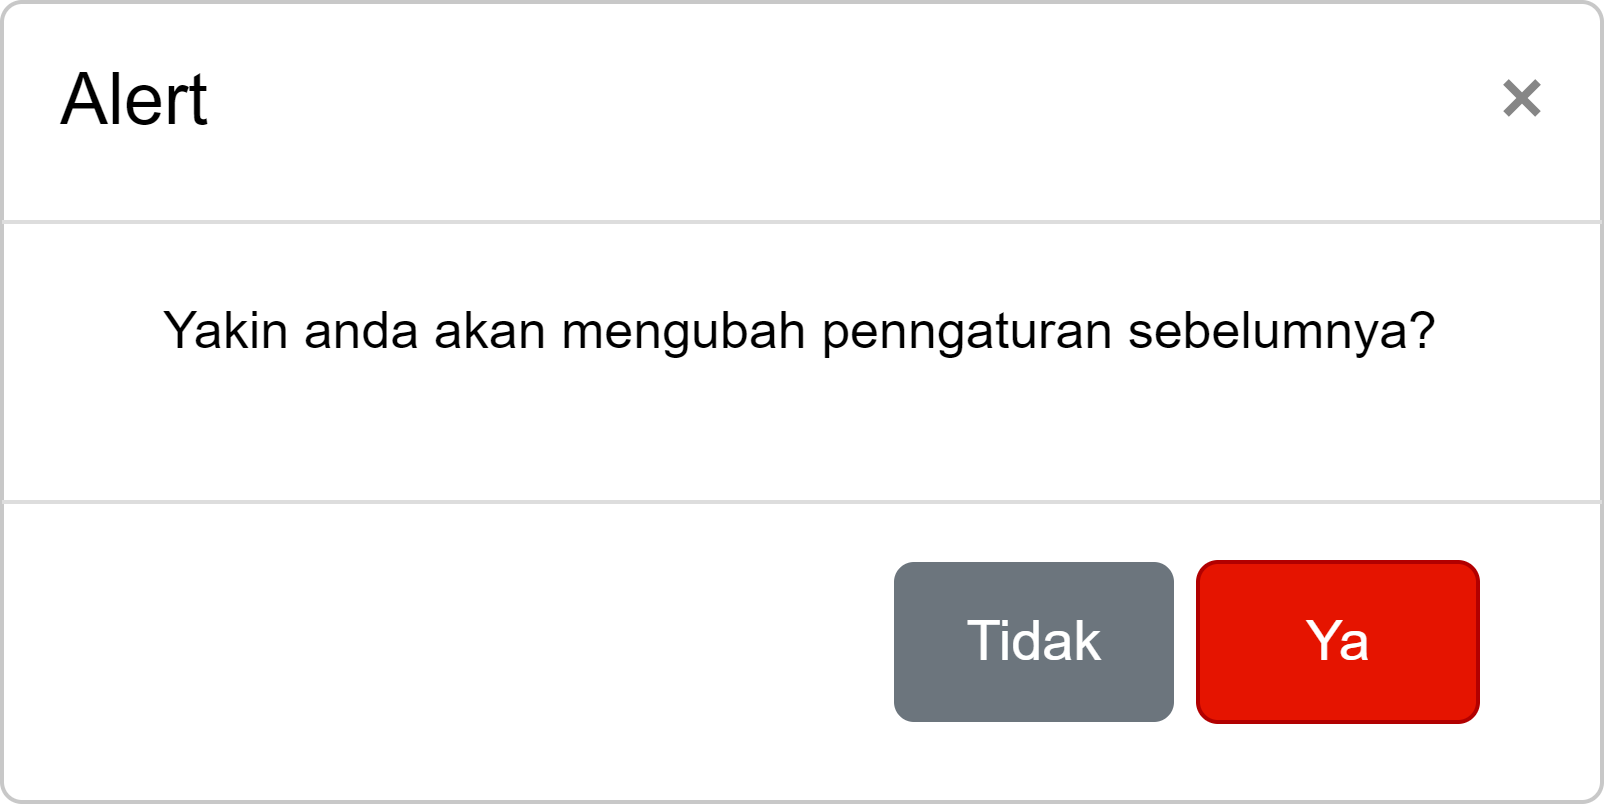

The diagram above was exported from draw.io. Its source (the exported page's mxGraphModel, read from the mxfile embedded in the PNG):
<mxGraphModel dx="6340" dy="6304" grid="1" gridSize="10" guides="1" tooltips="1" connect="1" arrows="1" fold="1" page="1" pageScale="1" pageWidth="850" pageHeight="1100" math="0" shadow="0">
  <root>
    <mxCell id="0" />
    <mxCell id="1" parent="0" />
    <mxCell id="2" value="Alert" style="html=1;shadow=0;dashed=0;shape=mxgraph.bootstrap.rrect;rSize=5;html=1;strokeColor=#C8C8C8;fillColor=#ffffff;whiteSpace=wrap;verticalAlign=top;align=left;fontSize=18;spacing=15;spacingTop=-5;rounded=0;sketch=0;fontColor=#000000;" vertex="1" parent="1">
      <mxGeometry x="-4810" y="-4960" width="400" height="200" as="geometry" />
    </mxCell>
    <mxCell id="3" value="" style="shape=line;strokeColor=#dddddd;resizeWidth=1;rounded=0;sketch=0;fontColor=#000000;fillColor=#FFE45E;" vertex="1" parent="2">
      <mxGeometry width="400" height="10" relative="1" as="geometry">
        <mxPoint y="50" as="offset" />
      </mxGeometry>
    </mxCell>
    <mxCell id="4" value="" style="html=1;shadow=0;dashed=0;shape=mxgraph.bootstrap.x;strokeColor=#868686;strokeWidth=2;rounded=0;sketch=0;fontColor=#000000;fillColor=#FFE45E;" vertex="1" parent="2">
      <mxGeometry x="1" width="8" height="8" relative="1" as="geometry">
        <mxPoint x="-24" y="20" as="offset" />
      </mxGeometry>
    </mxCell>
    <mxCell id="5" value="Yakin anda akan mengubah penngaturan sebelumnya?" style="strokeColor=none;fillColor=none;resizeWidth=1;align=center;verticalAlign=top;spacing=10;fontSize=13;rounded=0;sketch=0;fontColor=#000000;" vertex="1" parent="2">
      <mxGeometry width="400" height="40" relative="1" as="geometry">
        <mxPoint y="60" as="offset" />
      </mxGeometry>
    </mxCell>
    <mxCell id="6" value="" style="shape=line;strokeColor=#dddddd;resizeWidth=1;rounded=0;sketch=0;fontColor=#000000;fillColor=#FFE45E;" vertex="1" parent="2">
      <mxGeometry width="400" height="10" relative="1" as="geometry">
        <mxPoint y="120" as="offset" />
      </mxGeometry>
    </mxCell>
    <mxCell id="7" value="Tidak" style="html=1;shadow=0;dashed=0;shape=mxgraph.bootstrap.rrect;rSize=5;fillColor=#6C757D;strokeColor=none;fontColor=#FFFFFF;fontSize=14;rounded=0;sketch=0;" vertex="1" parent="2">
      <mxGeometry x="1" y="1" width="70" height="40" relative="1" as="geometry">
        <mxPoint x="-177" y="-60" as="offset" />
      </mxGeometry>
    </mxCell>
    <mxCell id="8" value="Ya" style="html=1;shadow=0;dashed=0;shape=mxgraph.bootstrap.rrect;rSize=5;fillColor=#e51400;strokeColor=#B20000;fontColor=#ffffff;fontSize=14;rounded=0;sketch=0;" vertex="1" parent="2">
      <mxGeometry x="299" y="140" width="70" height="40" as="geometry" />
    </mxCell>
  </root>
</mxGraphModel>